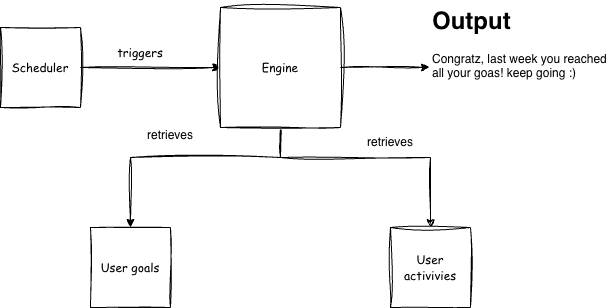

The diagram above was exported from draw.io. Its source (the exported page's mxGraphModel, read from the mxfile embedded in the PNG):
<mxGraphModel dx="976" dy="717" grid="1" gridSize="10" guides="1" tooltips="1" connect="1" arrows="1" fold="1" page="1" pageScale="1" pageWidth="850" pageHeight="1100" math="0" shadow="0">
  <root>
    <mxCell id="0" />
    <mxCell id="1" parent="0" />
    <mxCell id="hVjNNFnEaKLVVtG1rWTt-6" edge="1" parent="1" source="hVjNNFnEaKLVVtG1rWTt-1" style="edgeStyle=orthogonalEdgeStyle;rounded=0;orthogonalLoop=1;jettySize=auto;html=1;sketch=1;curveFitting=1;jiggle=2;" target="hVjNNFnEaKLVVtG1rWTt-3">
      <mxGeometry relative="1" as="geometry">
        <mxPoint x="330" y="220" as="targetPoint" />
      </mxGeometry>
    </mxCell>
    <mxCell id="hVjNNFnEaKLVVtG1rWTt-1" parent="1" style="whiteSpace=wrap;html=1;aspect=fixed;sketch=1;curveFitting=1;jiggle=2;" value="&lt;font face=&quot;Comic Sans MS&quot;&gt;Scheduler&lt;/font&gt;" vertex="1">
      <mxGeometry height="80" width="80" x="130" y="180" as="geometry" />
    </mxCell>
    <mxCell id="hVjNNFnEaKLVVtG1rWTt-2" parent="1" style="whiteSpace=wrap;html=1;aspect=fixed;sketch=1;curveFitting=1;jiggle=2;" value="&lt;font face=&quot;Comic Sans MS&quot;&gt;User goals&lt;/font&gt;" vertex="1">
      <mxGeometry height="80" width="80" x="220" y="380" as="geometry" />
    </mxCell>
    <mxCell id="hVjNNFnEaKLVVtG1rWTt-8" edge="1" parent="1" source="hVjNNFnEaKLVVtG1rWTt-3" style="edgeStyle=orthogonalEdgeStyle;rounded=0;orthogonalLoop=1;jettySize=auto;html=1;entryX=0.5;entryY=0;entryDx=0;entryDy=0;sketch=1;curveFitting=1;jiggle=2;" target="hVjNNFnEaKLVVtG1rWTt-2">
      <mxGeometry relative="1" as="geometry">
        <Array as="points">
          <mxPoint x="410" y="310" />
          <mxPoint x="260" y="310" />
        </Array>
      </mxGeometry>
    </mxCell>
    <mxCell id="hVjNNFnEaKLVVtG1rWTt-9" edge="1" parent="1" source="hVjNNFnEaKLVVtG1rWTt-3" style="edgeStyle=orthogonalEdgeStyle;rounded=0;orthogonalLoop=1;jettySize=auto;html=1;entryX=0.5;entryY=0;entryDx=0;entryDy=0;sketch=1;curveFitting=1;jiggle=2;exitX=0.5;exitY=1;exitDx=0;exitDy=0;" target="hVjNNFnEaKLVVtG1rWTt-4">
      <mxGeometry relative="1" as="geometry">
        <Array as="points">
          <mxPoint x="410" y="310" />
          <mxPoint x="560" y="310" />
        </Array>
      </mxGeometry>
    </mxCell>
    <mxCell id="hVjNNFnEaKLVVtG1rWTt-3" parent="1" style="whiteSpace=wrap;html=1;aspect=fixed;sketch=1;curveFitting=1;jiggle=2;" value="&lt;font face=&quot;Comic Sans MS&quot;&gt;Engine&lt;/font&gt;" vertex="1">
      <mxGeometry height="120" width="120" x="350" y="160" as="geometry" />
    </mxCell>
    <mxCell id="hVjNNFnEaKLVVtG1rWTt-4" parent="1" style="whiteSpace=wrap;html=1;aspect=fixed;sketch=1;curveFitting=1;jiggle=2;" value="&lt;font face=&quot;Comic Sans MS&quot;&gt;User activivies&lt;/font&gt;" vertex="1">
      <mxGeometry height="80" width="80" x="520" y="380" as="geometry" />
    </mxCell>
    <mxCell id="hVjNNFnEaKLVVtG1rWTt-5" parent="1" style="text;html=1;whiteSpace=wrap;overflow=hidden;rounded=0;" value="&lt;h1 style=&quot;margin-top: 0px;&quot;&gt;Output&lt;/h1&gt;&lt;p&gt;Congratz, last week you reached all your goas! keep going :)&lt;br&gt;&lt;br&gt;&lt;/p&gt;" vertex="1">
      <mxGeometry height="120" width="180" x="560" y="153" as="geometry" />
    </mxCell>
    <mxCell id="hVjNNFnEaKLVVtG1rWTt-7" parent="1" style="text;html=1;whiteSpace=wrap;strokeColor=none;fillColor=none;align=center;verticalAlign=middle;rounded=0;" value="&lt;font face=&quot;Comic Sans MS&quot;&gt;triggers&lt;/font&gt;" vertex="1">
      <mxGeometry height="30" width="60" x="240" y="190" as="geometry" />
    </mxCell>
    <mxCell id="hVjNNFnEaKLVVtG1rWTt-10" edge="1" parent="1" source="hVjNNFnEaKLVVtG1rWTt-3" style="edgeStyle=orthogonalEdgeStyle;rounded=0;orthogonalLoop=1;jettySize=auto;html=1;entryX=-0.006;entryY=0.558;entryDx=0;entryDy=0;entryPerimeter=0;sketch=1;curveFitting=1;jiggle=2;" target="hVjNNFnEaKLVVtG1rWTt-5">
      <mxGeometry relative="1" as="geometry" />
    </mxCell>
    <mxCell id="hVjNNFnEaKLVVtG1rWTt-11" parent="1" style="text;html=1;whiteSpace=wrap;strokeColor=none;fillColor=none;align=center;verticalAlign=middle;rounded=0;" value="retrieves" vertex="1">
      <mxGeometry height="30" width="60" x="270" y="273" as="geometry" />
    </mxCell>
    <mxCell id="hVjNNFnEaKLVVtG1rWTt-12" parent="1" style="text;html=1;whiteSpace=wrap;strokeColor=none;fillColor=none;align=center;verticalAlign=middle;rounded=0;" value="retrieves" vertex="1">
      <mxGeometry height="30" width="60" x="490" y="280" as="geometry" />
    </mxCell>
  </root>
</mxGraphModel>